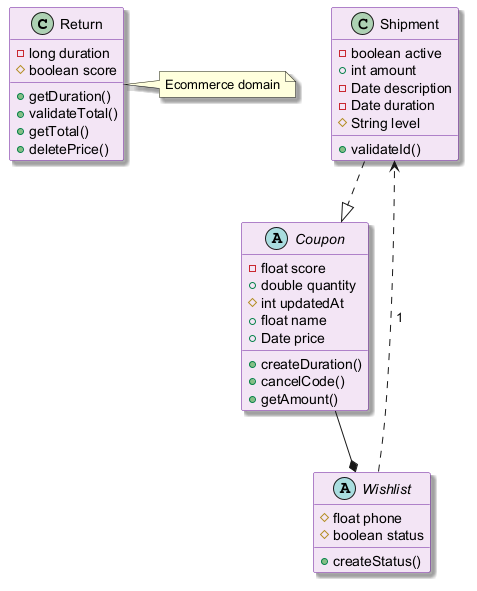

The diagram above was rendered by PlantUML. Its source (embedded in the PNG):
@startuml
skinparam backgroundColor #FFFFFF
skinparam classBackgroundColor #F3E5F5
skinparam classBorderColor #6A1B9A
skinparam shadowing true
class Return {
  -long duration
  #boolean score
  +getDuration()
  +validateTotal()
  +getTotal()
  +deletePrice()
}
class Shipment {
  -boolean active
  +int amount
  -Date description
  -Date duration
  #String level
  +validateId()
}
abstract class Wishlist {
  #float phone
  #boolean status
  +createStatus()
}
abstract class Coupon {
  -float score
  +double quantity
  #int updatedAt
  +float name
  +Date price
  +createDuration()
  +cancelCode()
  +getAmount()
}
Wishlist ..> Shipment : "1"
Shipment ..|> Coupon
Coupon --* Wishlist
note right of Return : Ecommerce domain
@enduml